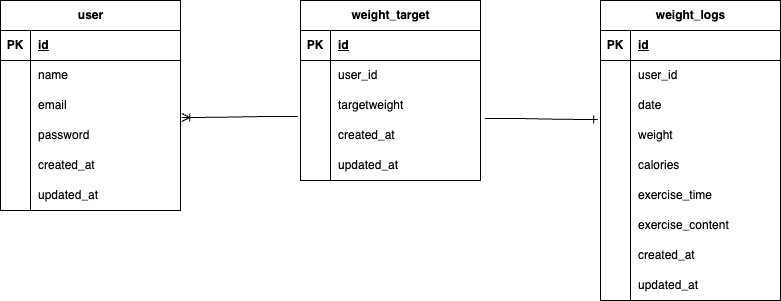

The diagram above was exported from draw.io. Its source (the exported page's mxGraphModel, read from the mxfile embedded in the PNG):
<mxGraphModel dx="2429" dy="1287" grid="1" gridSize="10" guides="1" tooltips="1" connect="1" arrows="1" fold="1" page="1" pageScale="1" pageWidth="827" pageHeight="1169" math="0" shadow="0">
  <root>
    <mxCell id="0" />
    <mxCell id="1" parent="0" />
    <mxCell id="6" value="user" style="shape=table;startSize=30;container=1;collapsible=1;childLayout=tableLayout;fixedRows=1;rowLines=0;fontStyle=1;align=center;resizeLast=1;html=1;" vertex="1" parent="1">
      <mxGeometry x="-140" y="190" width="180" height="210" as="geometry" />
    </mxCell>
    <mxCell id="7" value="" style="shape=tableRow;horizontal=0;startSize=0;swimlaneHead=0;swimlaneBody=0;fillColor=none;collapsible=0;dropTarget=0;points=[[0,0.5],[1,0.5]];portConstraint=eastwest;top=0;left=0;right=0;bottom=1;" vertex="1" parent="6">
      <mxGeometry y="30" width="180" height="30" as="geometry" />
    </mxCell>
    <mxCell id="8" value="PK" style="shape=partialRectangle;connectable=0;fillColor=none;top=0;left=0;bottom=0;right=0;fontStyle=1;overflow=hidden;whiteSpace=wrap;html=1;" vertex="1" parent="7">
      <mxGeometry width="30" height="30" as="geometry">
        <mxRectangle width="30" height="30" as="alternateBounds" />
      </mxGeometry>
    </mxCell>
    <mxCell id="9" value="id" style="shape=partialRectangle;connectable=0;fillColor=none;top=0;left=0;bottom=0;right=0;align=left;spacingLeft=6;fontStyle=5;overflow=hidden;whiteSpace=wrap;html=1;" vertex="1" parent="7">
      <mxGeometry x="30" width="150" height="30" as="geometry">
        <mxRectangle width="150" height="30" as="alternateBounds" />
      </mxGeometry>
    </mxCell>
    <mxCell id="10" value="" style="shape=tableRow;horizontal=0;startSize=0;swimlaneHead=0;swimlaneBody=0;fillColor=none;collapsible=0;dropTarget=0;points=[[0,0.5],[1,0.5]];portConstraint=eastwest;top=0;left=0;right=0;bottom=0;" vertex="1" parent="6">
      <mxGeometry y="60" width="180" height="30" as="geometry" />
    </mxCell>
    <mxCell id="11" value="" style="shape=partialRectangle;connectable=0;fillColor=none;top=0;left=0;bottom=0;right=0;editable=1;overflow=hidden;whiteSpace=wrap;html=1;" vertex="1" parent="10">
      <mxGeometry width="30" height="30" as="geometry">
        <mxRectangle width="30" height="30" as="alternateBounds" />
      </mxGeometry>
    </mxCell>
    <mxCell id="12" value="name" style="shape=partialRectangle;connectable=0;fillColor=none;top=0;left=0;bottom=0;right=0;align=left;spacingLeft=6;overflow=hidden;whiteSpace=wrap;html=1;" vertex="1" parent="10">
      <mxGeometry x="30" width="150" height="30" as="geometry">
        <mxRectangle width="150" height="30" as="alternateBounds" />
      </mxGeometry>
    </mxCell>
    <mxCell id="13" value="" style="shape=tableRow;horizontal=0;startSize=0;swimlaneHead=0;swimlaneBody=0;fillColor=none;collapsible=0;dropTarget=0;points=[[0,0.5],[1,0.5]];portConstraint=eastwest;top=0;left=0;right=0;bottom=0;" vertex="1" parent="6">
      <mxGeometry y="90" width="180" height="30" as="geometry" />
    </mxCell>
    <mxCell id="14" value="" style="shape=partialRectangle;connectable=0;fillColor=none;top=0;left=0;bottom=0;right=0;editable=1;overflow=hidden;whiteSpace=wrap;html=1;" vertex="1" parent="13">
      <mxGeometry width="30" height="30" as="geometry">
        <mxRectangle width="30" height="30" as="alternateBounds" />
      </mxGeometry>
    </mxCell>
    <mxCell id="15" value="email" style="shape=partialRectangle;connectable=0;fillColor=none;top=0;left=0;bottom=0;right=0;align=left;spacingLeft=6;overflow=hidden;whiteSpace=wrap;html=1;" vertex="1" parent="13">
      <mxGeometry x="30" width="150" height="30" as="geometry">
        <mxRectangle width="150" height="30" as="alternateBounds" />
      </mxGeometry>
    </mxCell>
    <mxCell id="16" value="" style="shape=tableRow;horizontal=0;startSize=0;swimlaneHead=0;swimlaneBody=0;fillColor=none;collapsible=0;dropTarget=0;points=[[0,0.5],[1,0.5]];portConstraint=eastwest;top=0;left=0;right=0;bottom=0;" vertex="1" parent="6">
      <mxGeometry y="120" width="180" height="30" as="geometry" />
    </mxCell>
    <mxCell id="17" value="" style="shape=partialRectangle;connectable=0;fillColor=none;top=0;left=0;bottom=0;right=0;editable=1;overflow=hidden;whiteSpace=wrap;html=1;" vertex="1" parent="16">
      <mxGeometry width="30" height="30" as="geometry">
        <mxRectangle width="30" height="30" as="alternateBounds" />
      </mxGeometry>
    </mxCell>
    <mxCell id="18" value="password" style="shape=partialRectangle;connectable=0;fillColor=none;top=0;left=0;bottom=0;right=0;align=left;spacingLeft=6;overflow=hidden;whiteSpace=wrap;html=1;" vertex="1" parent="16">
      <mxGeometry x="30" width="150" height="30" as="geometry">
        <mxRectangle width="150" height="30" as="alternateBounds" />
      </mxGeometry>
    </mxCell>
    <mxCell id="32" value="" style="shape=tableRow;horizontal=0;startSize=0;swimlaneHead=0;swimlaneBody=0;fillColor=none;collapsible=0;dropTarget=0;points=[[0,0.5],[1,0.5]];portConstraint=eastwest;top=0;left=0;right=0;bottom=0;" vertex="1" parent="6">
      <mxGeometry y="150" width="180" height="30" as="geometry" />
    </mxCell>
    <mxCell id="33" value="" style="shape=partialRectangle;connectable=0;fillColor=none;top=0;left=0;bottom=0;right=0;editable=1;overflow=hidden;whiteSpace=wrap;html=1;" vertex="1" parent="32">
      <mxGeometry width="30" height="30" as="geometry">
        <mxRectangle width="30" height="30" as="alternateBounds" />
      </mxGeometry>
    </mxCell>
    <mxCell id="34" value="created_at" style="shape=partialRectangle;connectable=0;fillColor=none;top=0;left=0;bottom=0;right=0;align=left;spacingLeft=6;overflow=hidden;whiteSpace=wrap;html=1;" vertex="1" parent="32">
      <mxGeometry x="30" width="150" height="30" as="geometry">
        <mxRectangle width="150" height="30" as="alternateBounds" />
      </mxGeometry>
    </mxCell>
    <mxCell id="35" value="" style="shape=tableRow;horizontal=0;startSize=0;swimlaneHead=0;swimlaneBody=0;fillColor=none;collapsible=0;dropTarget=0;points=[[0,0.5],[1,0.5]];portConstraint=eastwest;top=0;left=0;right=0;bottom=0;" vertex="1" parent="6">
      <mxGeometry y="180" width="180" height="30" as="geometry" />
    </mxCell>
    <mxCell id="36" value="" style="shape=partialRectangle;connectable=0;fillColor=none;top=0;left=0;bottom=0;right=0;editable=1;overflow=hidden;whiteSpace=wrap;html=1;" vertex="1" parent="35">
      <mxGeometry width="30" height="30" as="geometry">
        <mxRectangle width="30" height="30" as="alternateBounds" />
      </mxGeometry>
    </mxCell>
    <mxCell id="37" value="updated_at" style="shape=partialRectangle;connectable=0;fillColor=none;top=0;left=0;bottom=0;right=0;align=left;spacingLeft=6;overflow=hidden;whiteSpace=wrap;html=1;" vertex="1" parent="35">
      <mxGeometry x="30" width="150" height="30" as="geometry">
        <mxRectangle width="150" height="30" as="alternateBounds" />
      </mxGeometry>
    </mxCell>
    <mxCell id="41" value="weight_target" style="shape=table;startSize=30;container=1;collapsible=1;childLayout=tableLayout;fixedRows=1;rowLines=0;fontStyle=1;align=center;resizeLast=1;html=1;" vertex="1" parent="1">
      <mxGeometry x="160" y="190" width="180" height="180" as="geometry" />
    </mxCell>
    <mxCell id="42" value="" style="shape=tableRow;horizontal=0;startSize=0;swimlaneHead=0;swimlaneBody=0;fillColor=none;collapsible=0;dropTarget=0;points=[[0,0.5],[1,0.5]];portConstraint=eastwest;top=0;left=0;right=0;bottom=1;" vertex="1" parent="41">
      <mxGeometry y="30" width="180" height="30" as="geometry" />
    </mxCell>
    <mxCell id="43" value="PK" style="shape=partialRectangle;connectable=0;fillColor=none;top=0;left=0;bottom=0;right=0;fontStyle=1;overflow=hidden;whiteSpace=wrap;html=1;" vertex="1" parent="42">
      <mxGeometry width="30" height="30" as="geometry">
        <mxRectangle width="30" height="30" as="alternateBounds" />
      </mxGeometry>
    </mxCell>
    <mxCell id="44" value="id" style="shape=partialRectangle;connectable=0;fillColor=none;top=0;left=0;bottom=0;right=0;align=left;spacingLeft=6;fontStyle=5;overflow=hidden;whiteSpace=wrap;html=1;" vertex="1" parent="42">
      <mxGeometry x="30" width="150" height="30" as="geometry">
        <mxRectangle width="150" height="30" as="alternateBounds" />
      </mxGeometry>
    </mxCell>
    <mxCell id="45" value="" style="shape=tableRow;horizontal=0;startSize=0;swimlaneHead=0;swimlaneBody=0;fillColor=none;collapsible=0;dropTarget=0;points=[[0,0.5],[1,0.5]];portConstraint=eastwest;top=0;left=0;right=0;bottom=0;" vertex="1" parent="41">
      <mxGeometry y="60" width="180" height="30" as="geometry" />
    </mxCell>
    <mxCell id="46" value="" style="shape=partialRectangle;connectable=0;fillColor=none;top=0;left=0;bottom=0;right=0;editable=1;overflow=hidden;whiteSpace=wrap;html=1;" vertex="1" parent="45">
      <mxGeometry width="30" height="30" as="geometry">
        <mxRectangle width="30" height="30" as="alternateBounds" />
      </mxGeometry>
    </mxCell>
    <mxCell id="47" value="user_id" style="shape=partialRectangle;connectable=0;fillColor=none;top=0;left=0;bottom=0;right=0;align=left;spacingLeft=6;overflow=hidden;whiteSpace=wrap;html=1;" vertex="1" parent="45">
      <mxGeometry x="30" width="150" height="30" as="geometry">
        <mxRectangle width="150" height="30" as="alternateBounds" />
      </mxGeometry>
    </mxCell>
    <mxCell id="48" value="" style="shape=tableRow;horizontal=0;startSize=0;swimlaneHead=0;swimlaneBody=0;fillColor=none;collapsible=0;dropTarget=0;points=[[0,0.5],[1,0.5]];portConstraint=eastwest;top=0;left=0;right=0;bottom=0;" vertex="1" parent="41">
      <mxGeometry y="90" width="180" height="30" as="geometry" />
    </mxCell>
    <mxCell id="49" value="" style="shape=partialRectangle;connectable=0;fillColor=none;top=0;left=0;bottom=0;right=0;editable=1;overflow=hidden;whiteSpace=wrap;html=1;" vertex="1" parent="48">
      <mxGeometry width="30" height="30" as="geometry">
        <mxRectangle width="30" height="30" as="alternateBounds" />
      </mxGeometry>
    </mxCell>
    <mxCell id="50" value="targetweight" style="shape=partialRectangle;connectable=0;fillColor=none;top=0;left=0;bottom=0;right=0;align=left;spacingLeft=6;overflow=hidden;whiteSpace=wrap;html=1;" vertex="1" parent="48">
      <mxGeometry x="30" width="150" height="30" as="geometry">
        <mxRectangle width="150" height="30" as="alternateBounds" />
      </mxGeometry>
    </mxCell>
    <mxCell id="51" value="" style="shape=tableRow;horizontal=0;startSize=0;swimlaneHead=0;swimlaneBody=0;fillColor=none;collapsible=0;dropTarget=0;points=[[0,0.5],[1,0.5]];portConstraint=eastwest;top=0;left=0;right=0;bottom=0;" vertex="1" parent="41">
      <mxGeometry y="120" width="180" height="30" as="geometry" />
    </mxCell>
    <mxCell id="52" value="" style="shape=partialRectangle;connectable=0;fillColor=none;top=0;left=0;bottom=0;right=0;editable=1;overflow=hidden;whiteSpace=wrap;html=1;" vertex="1" parent="51">
      <mxGeometry width="30" height="30" as="geometry">
        <mxRectangle width="30" height="30" as="alternateBounds" />
      </mxGeometry>
    </mxCell>
    <mxCell id="53" value="created_at" style="shape=partialRectangle;connectable=0;fillColor=none;top=0;left=0;bottom=0;right=0;align=left;spacingLeft=6;overflow=hidden;whiteSpace=wrap;html=1;" vertex="1" parent="51">
      <mxGeometry x="30" width="150" height="30" as="geometry">
        <mxRectangle width="150" height="30" as="alternateBounds" />
      </mxGeometry>
    </mxCell>
    <mxCell id="54" value="" style="shape=tableRow;horizontal=0;startSize=0;swimlaneHead=0;swimlaneBody=0;fillColor=none;collapsible=0;dropTarget=0;points=[[0,0.5],[1,0.5]];portConstraint=eastwest;top=0;left=0;right=0;bottom=0;" vertex="1" parent="41">
      <mxGeometry y="150" width="180" height="30" as="geometry" />
    </mxCell>
    <mxCell id="55" value="" style="shape=partialRectangle;connectable=0;fillColor=none;top=0;left=0;bottom=0;right=0;editable=1;overflow=hidden;whiteSpace=wrap;html=1;" vertex="1" parent="54">
      <mxGeometry width="30" height="30" as="geometry">
        <mxRectangle width="30" height="30" as="alternateBounds" />
      </mxGeometry>
    </mxCell>
    <mxCell id="56" value="updated_at" style="shape=partialRectangle;connectable=0;fillColor=none;top=0;left=0;bottom=0;right=0;align=left;spacingLeft=6;overflow=hidden;whiteSpace=wrap;html=1;" vertex="1" parent="54">
      <mxGeometry x="30" width="150" height="30" as="geometry">
        <mxRectangle width="150" height="30" as="alternateBounds" />
      </mxGeometry>
    </mxCell>
    <mxCell id="63" value="weight_logs" style="shape=table;startSize=30;container=1;collapsible=1;childLayout=tableLayout;fixedRows=1;rowLines=0;fontStyle=1;align=center;resizeLast=1;html=1;" vertex="1" parent="1">
      <mxGeometry x="460" y="190" width="180" height="300" as="geometry" />
    </mxCell>
    <mxCell id="64" value="" style="shape=tableRow;horizontal=0;startSize=0;swimlaneHead=0;swimlaneBody=0;fillColor=none;collapsible=0;dropTarget=0;points=[[0,0.5],[1,0.5]];portConstraint=eastwest;top=0;left=0;right=0;bottom=1;" vertex="1" parent="63">
      <mxGeometry y="30" width="180" height="30" as="geometry" />
    </mxCell>
    <mxCell id="65" value="PK" style="shape=partialRectangle;connectable=0;fillColor=none;top=0;left=0;bottom=0;right=0;fontStyle=1;overflow=hidden;whiteSpace=wrap;html=1;" vertex="1" parent="64">
      <mxGeometry width="30" height="30" as="geometry">
        <mxRectangle width="30" height="30" as="alternateBounds" />
      </mxGeometry>
    </mxCell>
    <mxCell id="66" value="id" style="shape=partialRectangle;connectable=0;fillColor=none;top=0;left=0;bottom=0;right=0;align=left;spacingLeft=6;fontStyle=5;overflow=hidden;whiteSpace=wrap;html=1;" vertex="1" parent="64">
      <mxGeometry x="30" width="150" height="30" as="geometry">
        <mxRectangle width="150" height="30" as="alternateBounds" />
      </mxGeometry>
    </mxCell>
    <mxCell id="67" value="" style="shape=tableRow;horizontal=0;startSize=0;swimlaneHead=0;swimlaneBody=0;fillColor=none;collapsible=0;dropTarget=0;points=[[0,0.5],[1,0.5]];portConstraint=eastwest;top=0;left=0;right=0;bottom=0;" vertex="1" parent="63">
      <mxGeometry y="60" width="180" height="30" as="geometry" />
    </mxCell>
    <mxCell id="68" value="" style="shape=partialRectangle;connectable=0;fillColor=none;top=0;left=0;bottom=0;right=0;editable=1;overflow=hidden;whiteSpace=wrap;html=1;" vertex="1" parent="67">
      <mxGeometry width="30" height="30" as="geometry">
        <mxRectangle width="30" height="30" as="alternateBounds" />
      </mxGeometry>
    </mxCell>
    <mxCell id="69" value="user_id" style="shape=partialRectangle;connectable=0;fillColor=none;top=0;left=0;bottom=0;right=0;align=left;spacingLeft=6;overflow=hidden;whiteSpace=wrap;html=1;" vertex="1" parent="67">
      <mxGeometry x="30" width="150" height="30" as="geometry">
        <mxRectangle width="150" height="30" as="alternateBounds" />
      </mxGeometry>
    </mxCell>
    <mxCell id="70" value="" style="shape=tableRow;horizontal=0;startSize=0;swimlaneHead=0;swimlaneBody=0;fillColor=none;collapsible=0;dropTarget=0;points=[[0,0.5],[1,0.5]];portConstraint=eastwest;top=0;left=0;right=0;bottom=0;" vertex="1" parent="63">
      <mxGeometry y="90" width="180" height="30" as="geometry" />
    </mxCell>
    <mxCell id="71" value="" style="shape=partialRectangle;connectable=0;fillColor=none;top=0;left=0;bottom=0;right=0;editable=1;overflow=hidden;whiteSpace=wrap;html=1;" vertex="1" parent="70">
      <mxGeometry width="30" height="30" as="geometry">
        <mxRectangle width="30" height="30" as="alternateBounds" />
      </mxGeometry>
    </mxCell>
    <mxCell id="72" value="date" style="shape=partialRectangle;connectable=0;fillColor=none;top=0;left=0;bottom=0;right=0;align=left;spacingLeft=6;overflow=hidden;whiteSpace=wrap;html=1;" vertex="1" parent="70">
      <mxGeometry x="30" width="150" height="30" as="geometry">
        <mxRectangle width="150" height="30" as="alternateBounds" />
      </mxGeometry>
    </mxCell>
    <mxCell id="73" value="" style="shape=tableRow;horizontal=0;startSize=0;swimlaneHead=0;swimlaneBody=0;fillColor=none;collapsible=0;dropTarget=0;points=[[0,0.5],[1,0.5]];portConstraint=eastwest;top=0;left=0;right=0;bottom=0;" vertex="1" parent="63">
      <mxGeometry y="120" width="180" height="30" as="geometry" />
    </mxCell>
    <mxCell id="74" value="" style="shape=partialRectangle;connectable=0;fillColor=none;top=0;left=0;bottom=0;right=0;editable=1;overflow=hidden;whiteSpace=wrap;html=1;" vertex="1" parent="73">
      <mxGeometry width="30" height="30" as="geometry">
        <mxRectangle width="30" height="30" as="alternateBounds" />
      </mxGeometry>
    </mxCell>
    <mxCell id="75" value="weight" style="shape=partialRectangle;connectable=0;fillColor=none;top=0;left=0;bottom=0;right=0;align=left;spacingLeft=6;overflow=hidden;whiteSpace=wrap;html=1;" vertex="1" parent="73">
      <mxGeometry x="30" width="150" height="30" as="geometry">
        <mxRectangle width="150" height="30" as="alternateBounds" />
      </mxGeometry>
    </mxCell>
    <mxCell id="76" value="" style="shape=tableRow;horizontal=0;startSize=0;swimlaneHead=0;swimlaneBody=0;fillColor=none;collapsible=0;dropTarget=0;points=[[0,0.5],[1,0.5]];portConstraint=eastwest;top=0;left=0;right=0;bottom=0;" vertex="1" parent="63">
      <mxGeometry y="150" width="180" height="30" as="geometry" />
    </mxCell>
    <mxCell id="77" value="" style="shape=partialRectangle;connectable=0;fillColor=none;top=0;left=0;bottom=0;right=0;editable=1;overflow=hidden;whiteSpace=wrap;html=1;" vertex="1" parent="76">
      <mxGeometry width="30" height="30" as="geometry">
        <mxRectangle width="30" height="30" as="alternateBounds" />
      </mxGeometry>
    </mxCell>
    <mxCell id="78" value="calories" style="shape=partialRectangle;connectable=0;fillColor=none;top=0;left=0;bottom=0;right=0;align=left;spacingLeft=6;overflow=hidden;whiteSpace=wrap;html=1;" vertex="1" parent="76">
      <mxGeometry x="30" width="150" height="30" as="geometry">
        <mxRectangle width="150" height="30" as="alternateBounds" />
      </mxGeometry>
    </mxCell>
    <mxCell id="79" value="" style="shape=tableRow;horizontal=0;startSize=0;swimlaneHead=0;swimlaneBody=0;fillColor=none;collapsible=0;dropTarget=0;points=[[0,0.5],[1,0.5]];portConstraint=eastwest;top=0;left=0;right=0;bottom=0;" vertex="1" parent="63">
      <mxGeometry y="180" width="180" height="30" as="geometry" />
    </mxCell>
    <mxCell id="80" value="" style="shape=partialRectangle;connectable=0;fillColor=none;top=0;left=0;bottom=0;right=0;editable=1;overflow=hidden;whiteSpace=wrap;html=1;" vertex="1" parent="79">
      <mxGeometry width="30" height="30" as="geometry">
        <mxRectangle width="30" height="30" as="alternateBounds" />
      </mxGeometry>
    </mxCell>
    <mxCell id="81" value="exercise_time" style="shape=partialRectangle;connectable=0;fillColor=none;top=0;left=0;bottom=0;right=0;align=left;spacingLeft=6;overflow=hidden;whiteSpace=wrap;html=1;" vertex="1" parent="79">
      <mxGeometry x="30" width="150" height="30" as="geometry">
        <mxRectangle width="150" height="30" as="alternateBounds" />
      </mxGeometry>
    </mxCell>
    <mxCell id="82" value="" style="shape=tableRow;horizontal=0;startSize=0;swimlaneHead=0;swimlaneBody=0;fillColor=none;collapsible=0;dropTarget=0;points=[[0,0.5],[1,0.5]];portConstraint=eastwest;top=0;left=0;right=0;bottom=0;" vertex="1" parent="63">
      <mxGeometry y="210" width="180" height="30" as="geometry" />
    </mxCell>
    <mxCell id="83" value="" style="shape=partialRectangle;connectable=0;fillColor=none;top=0;left=0;bottom=0;right=0;editable=1;overflow=hidden;whiteSpace=wrap;html=1;" vertex="1" parent="82">
      <mxGeometry width="30" height="30" as="geometry">
        <mxRectangle width="30" height="30" as="alternateBounds" />
      </mxGeometry>
    </mxCell>
    <mxCell id="84" value="exercise_content" style="shape=partialRectangle;connectable=0;fillColor=none;top=0;left=0;bottom=0;right=0;align=left;spacingLeft=6;overflow=hidden;whiteSpace=wrap;html=1;" vertex="1" parent="82">
      <mxGeometry x="30" width="150" height="30" as="geometry">
        <mxRectangle width="150" height="30" as="alternateBounds" />
      </mxGeometry>
    </mxCell>
    <mxCell id="85" value="" style="shape=tableRow;horizontal=0;startSize=0;swimlaneHead=0;swimlaneBody=0;fillColor=none;collapsible=0;dropTarget=0;points=[[0,0.5],[1,0.5]];portConstraint=eastwest;top=0;left=0;right=0;bottom=0;" vertex="1" parent="63">
      <mxGeometry y="240" width="180" height="30" as="geometry" />
    </mxCell>
    <mxCell id="86" value="" style="shape=partialRectangle;connectable=0;fillColor=none;top=0;left=0;bottom=0;right=0;editable=1;overflow=hidden;whiteSpace=wrap;html=1;" vertex="1" parent="85">
      <mxGeometry width="30" height="30" as="geometry">
        <mxRectangle width="30" height="30" as="alternateBounds" />
      </mxGeometry>
    </mxCell>
    <mxCell id="87" value="created_at" style="shape=partialRectangle;connectable=0;fillColor=none;top=0;left=0;bottom=0;right=0;align=left;spacingLeft=6;overflow=hidden;whiteSpace=wrap;html=1;" vertex="1" parent="85">
      <mxGeometry x="30" width="150" height="30" as="geometry">
        <mxRectangle width="150" height="30" as="alternateBounds" />
      </mxGeometry>
    </mxCell>
    <mxCell id="88" value="" style="shape=tableRow;horizontal=0;startSize=0;swimlaneHead=0;swimlaneBody=0;fillColor=none;collapsible=0;dropTarget=0;points=[[0,0.5],[1,0.5]];portConstraint=eastwest;top=0;left=0;right=0;bottom=0;" vertex="1" parent="63">
      <mxGeometry y="270" width="180" height="30" as="geometry" />
    </mxCell>
    <mxCell id="89" value="" style="shape=partialRectangle;connectable=0;fillColor=none;top=0;left=0;bottom=0;right=0;editable=1;overflow=hidden;whiteSpace=wrap;html=1;" vertex="1" parent="88">
      <mxGeometry width="30" height="30" as="geometry">
        <mxRectangle width="30" height="30" as="alternateBounds" />
      </mxGeometry>
    </mxCell>
    <mxCell id="90" value="updated_at" style="shape=partialRectangle;connectable=0;fillColor=none;top=0;left=0;bottom=0;right=0;align=left;spacingLeft=6;overflow=hidden;whiteSpace=wrap;html=1;" vertex="1" parent="88">
      <mxGeometry x="30" width="150" height="30" as="geometry">
        <mxRectangle width="150" height="30" as="alternateBounds" />
      </mxGeometry>
    </mxCell>
    <mxCell id="94" value="" style="edgeStyle=entityRelationEdgeStyle;fontSize=12;html=1;endArrow=ERone;endFill=1;exitX=1.024;exitY=-0.069;exitDx=0;exitDy=0;exitPerimeter=0;entryX=-0.015;entryY=-0.036;entryDx=0;entryDy=0;entryPerimeter=0;" edge="1" parent="1" source="51" target="73">
      <mxGeometry width="100" height="100" relative="1" as="geometry">
        <mxPoint x="400" y="450" as="sourcePoint" />
        <mxPoint x="450" y="430" as="targetPoint" />
      </mxGeometry>
    </mxCell>
    <mxCell id="95" value="" style="edgeStyle=entityRelationEdgeStyle;fontSize=12;html=1;endArrow=ERoneToMany;entryX=1.007;entryY=-0.103;entryDx=0;entryDy=0;entryPerimeter=0;exitX=-0.015;exitY=-0.136;exitDx=0;exitDy=0;exitPerimeter=0;" edge="1" parent="1" source="51" target="16">
      <mxGeometry width="100" height="100" relative="1" as="geometry">
        <mxPoint x="690" y="780" as="sourcePoint" />
        <mxPoint x="330" y="780" as="targetPoint" />
      </mxGeometry>
    </mxCell>
  </root>
</mxGraphModel>